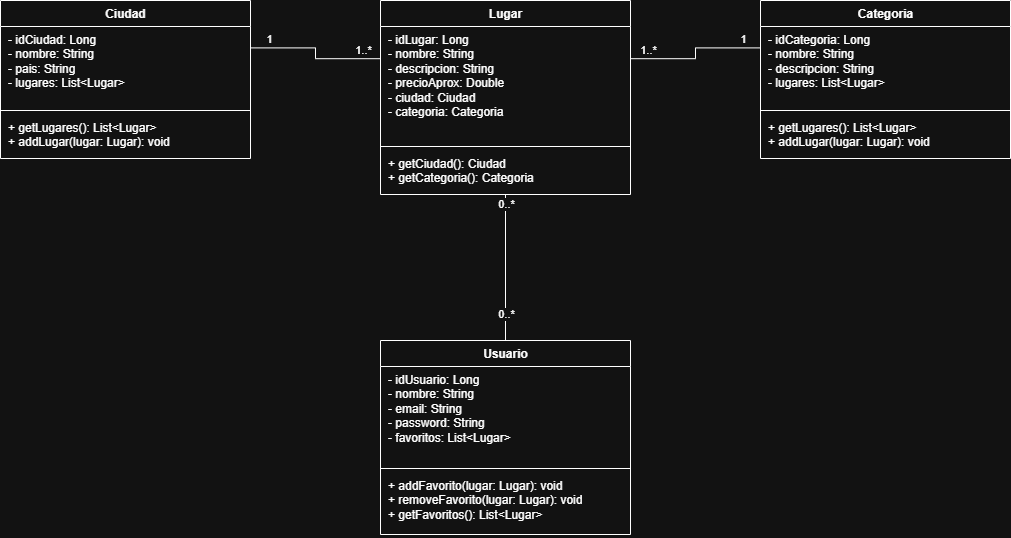

The diagram above was exported from draw.io. Its source (the exported page's mxGraphModel, read from the mxfile embedded in the PNG):
<mxGraphModel dx="1016" dy="645" grid="1" gridSize="10" guides="1" tooltips="1" connect="1" arrows="1" fold="1" page="1" pageScale="1" pageWidth="1169" pageHeight="827" math="0" shadow="0">
  <root>
    <mxCell id="0" />
    <mxCell id="1" parent="0" />
    <mxCell id="uml-1" parent="1" style="swimlane;fontStyle=1;align=center;verticalAlign=top;childLayout=stackLayout;horizontal=1;startSize=26;horizontalStack=0;resizeParent=1;resizeParentMax=0;resizeLast=0;collapsible=1;marginBottom=0;html=1;" value="Ciudad" vertex="1">
      <mxGeometry height="158" width="250" x="40" y="60" as="geometry" />
    </mxCell>
    <mxCell id="uml-2" parent="uml-1" style="text;strokeColor=none;fillColor=none;align=left;verticalAlign=top;spacingLeft=6;spacingRight=4;overflow=hidden;rotatable=0;points=[[0,0.5],[1,0.5]];portConstraint=eastwest;whiteSpace=wrap;html=1;" value="- idCiudad: Long&lt;br&gt;- nombre: String&lt;br&gt;- pais: String&lt;br&gt;- lugares: List&amp;lt;Lugar&amp;gt;" vertex="1">
      <mxGeometry height="80" width="250" y="26" as="geometry" />
    </mxCell>
    <mxCell id="uml-3" parent="uml-1" style="line;strokeWidth=1;fillColor=none;align=left;verticalAlign=middle;spacingTop=-1;spacingLeft=3;spacingRight=3;rotatable=0;labelPosition=right;points=[];portConstraint=eastwest;strokeColor=inherit;" value="" vertex="1">
      <mxGeometry height="8" width="250" y="106" as="geometry" />
    </mxCell>
    <mxCell id="uml-4" parent="uml-1" style="text;strokeColor=none;fillColor=none;align=left;verticalAlign=top;spacingLeft=6;spacingRight=4;overflow=hidden;rotatable=0;points=[[0,0.5],[1,0.5]];portConstraint=eastwest;whiteSpace=wrap;html=1;" value="+ getLugares(): List&amp;lt;Lugar&amp;gt;&lt;br&gt;+ addLugar(lugar: Lugar): void" vertex="1">
      <mxGeometry height="44" width="250" y="114" as="geometry" />
    </mxCell>
    <mxCell id="uml-5" parent="1" style="swimlane;fontStyle=1;align=center;verticalAlign=top;childLayout=stackLayout;horizontal=1;startSize=26;horizontalStack=0;resizeParent=1;resizeParentMax=0;resizeLast=0;collapsible=1;marginBottom=0;html=1;" value="Lugar" vertex="1">
      <mxGeometry height="194" width="250" x="420" y="60" as="geometry" />
    </mxCell>
    <mxCell id="uml-6" parent="uml-5" style="text;strokeColor=none;fillColor=none;align=left;verticalAlign=top;spacingLeft=6;spacingRight=4;overflow=hidden;rotatable=0;points=[[0,0.5],[1,0.5]];portConstraint=eastwest;whiteSpace=wrap;html=1;" value="- idLugar: Long&lt;br&gt;- nombre: String&lt;br&gt;- descripcion: String&lt;br&gt;- precioAprox: Double&lt;br&gt;- ciudad: Ciudad&lt;br&gt;- categoria: Categoria" vertex="1">
      <mxGeometry height="116" width="250" y="26" as="geometry" />
    </mxCell>
    <mxCell id="uml-7" parent="uml-5" style="line;strokeWidth=1;fillColor=none;align=left;verticalAlign=middle;spacingTop=-1;spacingLeft=3;spacingRight=3;rotatable=0;labelPosition=right;points=[];portConstraint=eastwest;strokeColor=inherit;" value="" vertex="1">
      <mxGeometry height="8" width="250" y="142" as="geometry" />
    </mxCell>
    <mxCell id="uml-8" parent="uml-5" style="text;strokeColor=none;fillColor=none;align=left;verticalAlign=top;spacingLeft=6;spacingRight=4;overflow=hidden;rotatable=0;points=[[0,0.5],[1,0.5]];portConstraint=eastwest;whiteSpace=wrap;html=1;" value="+ getCiudad(): Ciudad&lt;br&gt;+ getCategoria(): Categoria" vertex="1">
      <mxGeometry height="44" width="250" y="150" as="geometry" />
    </mxCell>
    <mxCell id="uml-9" parent="1" style="swimlane;fontStyle=1;align=center;verticalAlign=top;childLayout=stackLayout;horizontal=1;startSize=26;horizontalStack=0;resizeParent=1;resizeParentMax=0;resizeLast=0;collapsible=1;marginBottom=0;html=1;" value="Categoria" vertex="1">
      <mxGeometry height="158" width="250" x="800" y="60" as="geometry" />
    </mxCell>
    <mxCell id="uml-10" parent="uml-9" style="text;strokeColor=none;fillColor=none;align=left;verticalAlign=top;spacingLeft=6;spacingRight=4;overflow=hidden;rotatable=0;points=[[0,0.5],[1,0.5]];portConstraint=eastwest;whiteSpace=wrap;html=1;" value="- idCategoria: Long&lt;br&gt;- nombre: String&lt;br&gt;- descripcion: String&lt;br&gt;- lugares: List&amp;lt;Lugar&amp;gt;" vertex="1">
      <mxGeometry height="80" width="250" y="26" as="geometry" />
    </mxCell>
    <mxCell id="uml-11" parent="uml-9" style="line;strokeWidth=1;fillColor=none;align=left;verticalAlign=middle;spacingTop=-1;spacingLeft=3;spacingRight=3;rotatable=0;labelPosition=right;points=[];portConstraint=eastwest;strokeColor=inherit;" value="" vertex="1">
      <mxGeometry height="8" width="250" y="106" as="geometry" />
    </mxCell>
    <mxCell id="uml-12" parent="uml-9" style="text;strokeColor=none;fillColor=none;align=left;verticalAlign=top;spacingLeft=6;spacingRight=4;overflow=hidden;rotatable=0;points=[[0,0.5],[1,0.5]];portConstraint=eastwest;whiteSpace=wrap;html=1;" value="+ getLugares(): List&amp;lt;Lugar&amp;gt;&lt;br&gt;+ addLugar(lugar: Lugar): void" vertex="1">
      <mxGeometry height="44" width="250" y="114" as="geometry" />
    </mxCell>
    <mxCell id="uml-13" parent="1" style="swimlane;fontStyle=1;align=center;verticalAlign=top;childLayout=stackLayout;horizontal=1;startSize=26;horizontalStack=0;resizeParent=1;resizeParentMax=0;resizeLast=0;collapsible=1;marginBottom=0;html=1;" value="Usuario" vertex="1">
      <mxGeometry height="194" width="250" x="420" y="400" as="geometry" />
    </mxCell>
    <mxCell id="uml-14" parent="uml-13" style="text;strokeColor=none;fillColor=none;align=left;verticalAlign=top;spacingLeft=6;spacingRight=4;overflow=hidden;rotatable=0;points=[[0,0.5],[1,0.5]];portConstraint=eastwest;whiteSpace=wrap;html=1;" value="- idUsuario: Long&lt;br&gt;- nombre: String&lt;br&gt;- email: String&lt;br&gt;- password: String&lt;br&gt;- favoritos: List&amp;lt;Lugar&amp;gt;" vertex="1">
      <mxGeometry height="98" width="250" y="26" as="geometry" />
    </mxCell>
    <mxCell id="uml-15" parent="uml-13" style="line;strokeWidth=1;fillColor=none;align=left;verticalAlign=middle;spacingTop=-1;spacingLeft=3;spacingRight=3;rotatable=0;labelPosition=right;points=[];portConstraint=eastwest;strokeColor=inherit;" value="" vertex="1">
      <mxGeometry height="8" width="250" y="124" as="geometry" />
    </mxCell>
    <mxCell id="uml-16" parent="uml-13" style="text;strokeColor=none;fillColor=none;align=left;verticalAlign=top;spacingLeft=6;spacingRight=4;overflow=hidden;rotatable=0;points=[[0,0.5],[1,0.5]];portConstraint=eastwest;whiteSpace=wrap;html=1;" value="+ addFavorito(lugar: Lugar): void&lt;br&gt;+ removeFavorito(lugar: Lugar): void&lt;br&gt;+ getFavoritos(): List&amp;lt;Lugar&amp;gt;" vertex="1">
      <mxGeometry height="62" width="250" y="132" as="geometry" />
    </mxCell>
    <mxCell id="uml-17" edge="1" parent="1" source="uml-1" style="endArrow=none;html=1;rounded=0;edgeStyle=orthogonalEdgeStyle;exitX=1;exitY=0.3;entryX=0;entryY=0.3;" target="uml-5">
      <mxGeometry relative="1" as="geometry" />
    </mxCell>
    <mxCell id="uml-18" connectable="0" parent="uml-17" style="edgeLabel;resizable=0;html=1;align=center;verticalAlign=bottom;" value="1" vertex="1">
      <mxGeometry relative="1" x="-0.75" as="geometry" />
    </mxCell>
    <mxCell id="uml-19" connectable="0" parent="uml-17" style="edgeLabel;resizable=0;html=1;align=center;verticalAlign=bottom;" value="1..*" vertex="1">
      <mxGeometry relative="1" x="0.75" as="geometry" />
    </mxCell>
    <mxCell id="uml-20" edge="1" parent="1" source="uml-9" style="endArrow=none;html=1;rounded=0;edgeStyle=orthogonalEdgeStyle;exitX=0;exitY=0.3;entryX=1;entryY=0.3;" target="uml-5">
      <mxGeometry relative="1" as="geometry" />
    </mxCell>
    <mxCell id="uml-21" connectable="0" parent="uml-20" style="edgeLabel;resizable=0;html=1;align=center;verticalAlign=bottom;" value="1" vertex="1">
      <mxGeometry relative="1" x="-0.75" as="geometry" />
    </mxCell>
    <mxCell id="uml-22" connectable="0" parent="uml-20" style="edgeLabel;resizable=0;html=1;align=center;verticalAlign=bottom;" value="1..*" vertex="1">
      <mxGeometry relative="1" x="0.75" as="geometry" />
    </mxCell>
    <mxCell id="uml-23" edge="1" parent="1" source="uml-13" style="endArrow=none;html=1;rounded=0;edgeStyle=orthogonalEdgeStyle;exitX=0.5;exitY=0;entryX=0.5;entryY=1;" target="uml-5">
      <mxGeometry relative="1" as="geometry" />
    </mxCell>
    <mxCell id="uml-24" connectable="0" parent="uml-23" style="edgeLabel;resizable=0;html=1;align=center;verticalAlign=bottom;" value="0..*" vertex="1">
      <mxGeometry relative="1" x="-0.75" as="geometry" />
    </mxCell>
    <mxCell id="uml-25" connectable="0" parent="uml-23" style="edgeLabel;resizable=0;html=1;align=center;verticalAlign=bottom;" value="0..*" vertex="1">
      <mxGeometry relative="1" x="0.75" as="geometry" />
    </mxCell>
  </root>
</mxGraphModel>